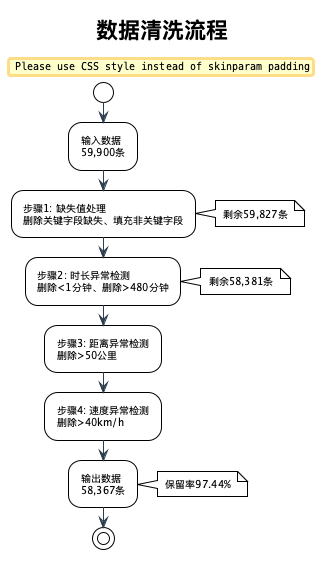

The diagram above was rendered by PlantUML. Its source (embedded in the PNG):
@startuml 数据清洗流程
!theme plain
skinparam defaultFontName "Microsoft YaHei"
skinparam defaultFontSize 10
skinparam ArrowColor #2C3E50
skinparam padding 2

title 数据清洗流程

start

:输入数据\n59,900条;

:步骤1: 缺失值处理\n删除关键字段缺失、填充非关键字段;
note right: 剩余59,827条

:步骤2: 时长异常检测\n删除<1分钟、删除>480分钟;
note right: 剩余58,381条

:步骤3: 距离异常检测\n删除>50公里;

:步骤4: 速度异常检测\n删除>40km/h;

:输出数据\n58,367条;
note right: 保留率97.44%

stop

@enduml